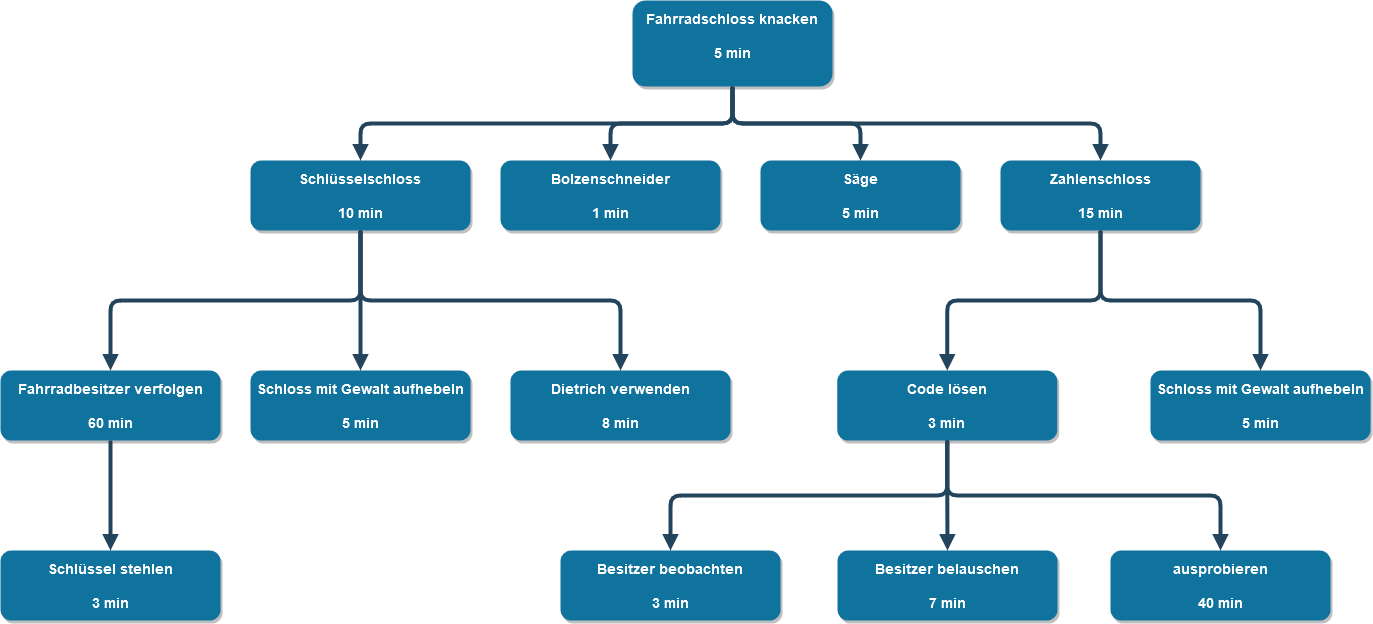

The diagram above was exported from draw.io. Its source (the exported page's mxGraphModel, read from the mxfile embedded in the PNG):
<mxGraphModel dx="1763" dy="959" grid="1" gridSize="10" guides="1" tooltips="1" connect="1" arrows="1" fold="1" page="1" pageScale="1.5" pageWidth="1169" pageHeight="827" background="none" math="0" shadow="0">
  <root>
    <mxCell id="0" />
    <mxCell id="1" parent="0" />
    <mxCell id="2" value="Fahrradschloss knacken&#10;&#10;5 min&#10;" style="rounded=1;fillColor=#10739E;strokeColor=none;shadow=1;gradientColor=none;fontStyle=1;fontColor=#FFFFFF;fontSize=14;" parent="1" vertex="1">
      <mxGeometry x="672" y="180" width="200" height="86" as="geometry" />
    </mxCell>
    <mxCell id="3" value="Schlüsselschloss&#10;&#10;10 min" style="rounded=1;fillColor=#10739E;strokeColor=none;shadow=1;gradientColor=none;fontStyle=1;fontColor=#FFFFFF;fontSize=14;" parent="1" vertex="1">
      <mxGeometry x="290" y="340" width="220" height="70" as="geometry" />
    </mxCell>
    <mxCell id="29" value="" style="edgeStyle=elbowEdgeStyle;elbow=vertical;strokeWidth=4;endArrow=block;endFill=1;fontStyle=1;strokeColor=#23445D;" parent="1" source="2" target="3" edge="1">
      <mxGeometry x="22" y="165.5" width="100" height="100" as="geometry">
        <mxPoint x="22" y="265.5" as="sourcePoint" />
        <mxPoint x="122" y="165.5" as="targetPoint" />
      </mxGeometry>
    </mxCell>
    <mxCell id="31" value="" style="edgeStyle=elbowEdgeStyle;elbow=vertical;strokeWidth=4;endArrow=block;endFill=1;fontStyle=1;strokeColor=#23445D;entryX=0.5;entryY=0;entryDx=0;entryDy=0;" parent="1" source="3" target="FU3w9G96KDU8DLYOYFpc-61" edge="1">
      <mxGeometry x="22" y="165.5" width="100" height="100" as="geometry">
        <mxPoint x="22" y="265.5" as="sourcePoint" />
        <mxPoint x="250" y="470" as="targetPoint" />
      </mxGeometry>
    </mxCell>
    <mxCell id="FU3w9G96KDU8DLYOYFpc-55" value="Zahlenschloss&#10;&#10;15 min" style="rounded=1;fillColor=#10739E;strokeColor=none;shadow=1;gradientColor=none;fontStyle=1;fontColor=#FFFFFF;fontSize=14;" vertex="1" parent="1">
      <mxGeometry x="1040" y="340" width="200" height="70" as="geometry" />
    </mxCell>
    <mxCell id="FU3w9G96KDU8DLYOYFpc-56" value="" style="edgeStyle=elbowEdgeStyle;elbow=vertical;strokeWidth=4;endArrow=block;endFill=1;fontStyle=1;strokeColor=#23445D;exitX=0.5;exitY=1;exitDx=0;exitDy=0;entryX=0.5;entryY=0;entryDx=0;entryDy=0;" edge="1" parent="1" source="2" target="FU3w9G96KDU8DLYOYFpc-55">
      <mxGeometry x="32" y="175.5" width="100" height="100" as="geometry">
        <mxPoint x="782" y="275.5" as="sourcePoint" />
        <mxPoint x="500" y="350" as="targetPoint" />
      </mxGeometry>
    </mxCell>
    <mxCell id="FU3w9G96KDU8DLYOYFpc-57" value="Bolzenschneider&#10;&#10;1 min" style="rounded=1;fillColor=#10739E;strokeColor=none;shadow=1;gradientColor=none;fontStyle=1;fontColor=#FFFFFF;fontSize=14;" vertex="1" parent="1">
      <mxGeometry x="540" y="340" width="220" height="70" as="geometry" />
    </mxCell>
    <mxCell id="FU3w9G96KDU8DLYOYFpc-58" value="" style="edgeStyle=elbowEdgeStyle;elbow=vertical;strokeWidth=4;endArrow=block;endFill=1;fontStyle=1;strokeColor=#23445D;exitX=0.5;exitY=1;exitDx=0;exitDy=0;entryX=0.5;entryY=0;entryDx=0;entryDy=0;" edge="1" parent="1" source="2" target="FU3w9G96KDU8DLYOYFpc-57">
      <mxGeometry x="42" y="185.5" width="100" height="100" as="geometry">
        <mxPoint x="782" y="275.5" as="sourcePoint" />
        <mxPoint x="1100" y="347.75" as="targetPoint" />
      </mxGeometry>
    </mxCell>
    <mxCell id="FU3w9G96KDU8DLYOYFpc-59" value="Säge&#10;&#10;5 min" style="rounded=1;fillColor=#10739E;strokeColor=none;shadow=1;gradientColor=none;fontStyle=1;fontColor=#FFFFFF;fontSize=14;" vertex="1" parent="1">
      <mxGeometry x="800" y="340" width="200" height="70" as="geometry" />
    </mxCell>
    <mxCell id="FU3w9G96KDU8DLYOYFpc-60" value="" style="edgeStyle=elbowEdgeStyle;elbow=vertical;strokeWidth=4;endArrow=block;endFill=1;fontStyle=1;strokeColor=#23445D;exitX=0.5;exitY=1;exitDx=0;exitDy=0;entryX=0.5;entryY=0;entryDx=0;entryDy=0;" edge="1" parent="1" source="2" target="FU3w9G96KDU8DLYOYFpc-59">
      <mxGeometry x="42" y="185.5" width="100" height="100" as="geometry">
        <mxPoint x="782" y="275.5" as="sourcePoint" />
        <mxPoint x="1200" y="350" as="targetPoint" />
      </mxGeometry>
    </mxCell>
    <mxCell id="FU3w9G96KDU8DLYOYFpc-61" value="Fahrradbesitzer verfolgen&#10;&#10;60 min" style="rounded=1;fillColor=#10739E;strokeColor=none;shadow=1;gradientColor=none;fontStyle=1;fontColor=#FFFFFF;fontSize=14;" vertex="1" parent="1">
      <mxGeometry x="40" y="550" width="220" height="70" as="geometry" />
    </mxCell>
    <mxCell id="FU3w9G96KDU8DLYOYFpc-62" value="Schlüssel stehlen&#10;&#10;3 min" style="rounded=1;fillColor=#10739E;strokeColor=none;shadow=1;gradientColor=none;fontStyle=1;fontColor=#FFFFFF;fontSize=14;" vertex="1" parent="1">
      <mxGeometry x="40" y="730" width="220" height="70" as="geometry" />
    </mxCell>
    <mxCell id="FU3w9G96KDU8DLYOYFpc-63" value="" style="edgeStyle=elbowEdgeStyle;elbow=vertical;strokeWidth=4;endArrow=block;endFill=1;fontStyle=1;strokeColor=#23445D;entryX=0.5;entryY=0;entryDx=0;entryDy=0;exitX=0.5;exitY=1;exitDx=0;exitDy=0;" edge="1" parent="1" source="FU3w9G96KDU8DLYOYFpc-61" target="FU3w9G96KDU8DLYOYFpc-62">
      <mxGeometry x="32" y="235.5" width="100" height="100" as="geometry">
        <mxPoint x="410" y="480" as="sourcePoint" />
        <mxPoint x="160" y="550" as="targetPoint" />
      </mxGeometry>
    </mxCell>
    <mxCell id="FU3w9G96KDU8DLYOYFpc-64" value="Schloss mit Gewalt aufhebeln&#10;&#10;5 min" style="rounded=1;fillColor=#10739E;strokeColor=none;shadow=1;gradientColor=none;fontStyle=1;fontColor=#FFFFFF;fontSize=14;" vertex="1" parent="1">
      <mxGeometry x="290" y="550" width="220" height="70" as="geometry" />
    </mxCell>
    <mxCell id="FU3w9G96KDU8DLYOYFpc-65" value="" style="edgeStyle=elbowEdgeStyle;elbow=vertical;strokeWidth=4;endArrow=block;endFill=1;fontStyle=1;strokeColor=#23445D;entryX=0.5;entryY=0;entryDx=0;entryDy=0;exitX=0.5;exitY=1;exitDx=0;exitDy=0;" edge="1" parent="1" source="3" target="FU3w9G96KDU8DLYOYFpc-64">
      <mxGeometry x="32" y="175.5" width="100" height="100" as="geometry">
        <mxPoint x="410" y="420" as="sourcePoint" />
        <mxPoint x="160" y="500" as="targetPoint" />
      </mxGeometry>
    </mxCell>
    <mxCell id="FU3w9G96KDU8DLYOYFpc-66" value="Dietrich verwenden&#10;&#10;8 min" style="rounded=1;fillColor=#10739E;strokeColor=none;shadow=1;gradientColor=none;fontStyle=1;fontColor=#FFFFFF;fontSize=14;" vertex="1" parent="1">
      <mxGeometry x="550" y="550" width="220" height="70" as="geometry" />
    </mxCell>
    <mxCell id="FU3w9G96KDU8DLYOYFpc-67" value="" style="edgeStyle=elbowEdgeStyle;elbow=vertical;strokeWidth=4;endArrow=block;endFill=1;fontStyle=1;strokeColor=#23445D;entryX=0.5;entryY=0;entryDx=0;entryDy=0;exitX=0.5;exitY=1;exitDx=0;exitDy=0;" edge="1" parent="1" source="3" target="FU3w9G96KDU8DLYOYFpc-66">
      <mxGeometry x="32" y="175.5" width="100" height="100" as="geometry">
        <mxPoint x="410" y="420" as="sourcePoint" />
        <mxPoint x="160" y="500" as="targetPoint" />
      </mxGeometry>
    </mxCell>
    <mxCell id="FU3w9G96KDU8DLYOYFpc-68" value="Code lösen&#10;&#10;3 min" style="rounded=1;fillColor=#10739E;strokeColor=none;shadow=1;gradientColor=none;fontStyle=1;fontColor=#FFFFFF;fontSize=14;" vertex="1" parent="1">
      <mxGeometry x="876.75" y="550" width="220" height="70" as="geometry" />
    </mxCell>
    <mxCell id="FU3w9G96KDU8DLYOYFpc-69" value="" style="edgeStyle=elbowEdgeStyle;elbow=vertical;strokeWidth=4;endArrow=block;endFill=1;fontStyle=1;strokeColor=#23445D;entryX=0.5;entryY=0;entryDx=0;entryDy=0;exitX=0.5;exitY=1;exitDx=0;exitDy=0;" edge="1" parent="1" source="FU3w9G96KDU8DLYOYFpc-55" target="FU3w9G96KDU8DLYOYFpc-68">
      <mxGeometry x="42" y="185.5" width="100" height="100" as="geometry">
        <mxPoint x="410" y="420" as="sourcePoint" />
        <mxPoint x="670" y="560" as="targetPoint" />
      </mxGeometry>
    </mxCell>
    <mxCell id="FU3w9G96KDU8DLYOYFpc-72" value="Schloss mit Gewalt aufhebeln&#10;&#10;5 min" style="rounded=1;fillColor=#10739E;strokeColor=none;shadow=1;gradientColor=none;fontStyle=1;fontColor=#FFFFFF;fontSize=14;" vertex="1" parent="1">
      <mxGeometry x="1190" y="550" width="220" height="70" as="geometry" />
    </mxCell>
    <mxCell id="FU3w9G96KDU8DLYOYFpc-73" value="" style="edgeStyle=elbowEdgeStyle;elbow=vertical;strokeWidth=4;endArrow=block;endFill=1;fontStyle=1;strokeColor=#23445D;exitX=0.5;exitY=1;exitDx=0;exitDy=0;entryX=0.5;entryY=0;entryDx=0;entryDy=0;" edge="1" parent="1" source="FU3w9G96KDU8DLYOYFpc-55" target="FU3w9G96KDU8DLYOYFpc-72">
      <mxGeometry x="62" y="205.5" width="100" height="100" as="geometry">
        <mxPoint x="1150" y="420" as="sourcePoint" />
        <mxPoint x="1240" y="560" as="targetPoint" />
      </mxGeometry>
    </mxCell>
    <mxCell id="FU3w9G96KDU8DLYOYFpc-74" value="Besitzer beobachten&#10;&#10;3 min" style="rounded=1;fillColor=#10739E;strokeColor=none;shadow=1;gradientColor=none;fontStyle=1;fontColor=#FFFFFF;fontSize=14;" vertex="1" parent="1">
      <mxGeometry x="600" y="730" width="220" height="70" as="geometry" />
    </mxCell>
    <mxCell id="FU3w9G96KDU8DLYOYFpc-75" value="Besitzer belauschen&#10;&#10;7 min" style="rounded=1;fillColor=#10739E;strokeColor=none;shadow=1;gradientColor=none;fontStyle=1;fontColor=#FFFFFF;fontSize=14;" vertex="1" parent="1">
      <mxGeometry x="877" y="730" width="220" height="70" as="geometry" />
    </mxCell>
    <mxCell id="FU3w9G96KDU8DLYOYFpc-76" value="ausprobieren&#10;&#10;40 min" style="rounded=1;fillColor=#10739E;strokeColor=none;shadow=1;gradientColor=none;fontStyle=1;fontColor=#FFFFFF;fontSize=14;" vertex="1" parent="1">
      <mxGeometry x="1150" y="730" width="220" height="70" as="geometry" />
    </mxCell>
    <mxCell id="FU3w9G96KDU8DLYOYFpc-77" value="" style="edgeStyle=elbowEdgeStyle;elbow=vertical;strokeWidth=4;endArrow=block;endFill=1;fontStyle=1;strokeColor=#23445D;entryX=0.5;entryY=0;entryDx=0;entryDy=0;exitX=0.5;exitY=1;exitDx=0;exitDy=0;" edge="1" parent="1" source="FU3w9G96KDU8DLYOYFpc-68" target="FU3w9G96KDU8DLYOYFpc-74">
      <mxGeometry x="-258" y="605.5" width="100" height="100" as="geometry">
        <mxPoint x="840" y="830" as="sourcePoint" />
        <mxPoint x="686.75" y="970" as="targetPoint" />
      </mxGeometry>
    </mxCell>
    <mxCell id="FU3w9G96KDU8DLYOYFpc-78" value="" style="edgeStyle=elbowEdgeStyle;elbow=vertical;strokeWidth=4;endArrow=block;endFill=1;fontStyle=1;strokeColor=#23445D;entryX=0.5;entryY=0;entryDx=0;entryDy=0;exitX=0.5;exitY=1;exitDx=0;exitDy=0;" edge="1" parent="1" source="FU3w9G96KDU8DLYOYFpc-68" target="FU3w9G96KDU8DLYOYFpc-75">
      <mxGeometry x="62" y="205.5" width="100" height="100" as="geometry">
        <mxPoint x="1160" y="430" as="sourcePoint" />
        <mxPoint x="1006.75" y="570" as="targetPoint" />
      </mxGeometry>
    </mxCell>
    <mxCell id="FU3w9G96KDU8DLYOYFpc-79" value="" style="edgeStyle=elbowEdgeStyle;elbow=vertical;strokeWidth=4;endArrow=block;endFill=1;fontStyle=1;strokeColor=#23445D;entryX=0.5;entryY=0;entryDx=0;entryDy=0;exitX=0.5;exitY=1;exitDx=0;exitDy=0;" edge="1" parent="1" source="FU3w9G96KDU8DLYOYFpc-68" target="FU3w9G96KDU8DLYOYFpc-76">
      <mxGeometry x="72" y="215.5" width="100" height="100" as="geometry">
        <mxPoint x="1170" y="440" as="sourcePoint" />
        <mxPoint x="1016.75" y="580" as="targetPoint" />
      </mxGeometry>
    </mxCell>
  </root>
</mxGraphModel>